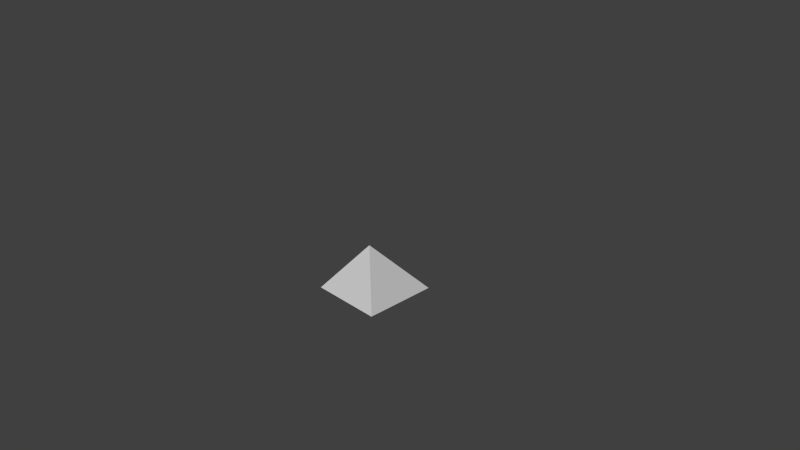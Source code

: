# Source: twelve-twelve-oc.blend  (saved by Blender 2.73.0; exported with 4.5.12 LTS)
import bpy
from mathutils import Matrix  # noqa: F401  (used for matrix-valued properties, if any)

bpy.ops.wm.read_factory_settings(use_empty=True)
scene = bpy.context.scene
scene.name = 'Scene'

# ---- collections
col_collection_1 = bpy.data.collections.new('Collection 1'); scene.collection.children.link(col_collection_1)

# ---- materials (node trees are filled in below, after node groups)
mat_none = bpy.data.materials.new('None')
mat_none.alpha_threshold = 0.0
mat_none.use_transparent_shadow = False
mat_none.roughness = 0.5
mat_none.line_color = (0.0, 0.0, 0.0, 1.0)

# ---- material node trees

# ---- world
world_world = bpy.data.worlds.new('World'); scene.world = world_world
world_world.color = (0.05088, 0.05088, 0.05088)
world_world.use_sun_shadow = False
world_world.sun_shadow_jitter_overblur = 0.0
world_world.cycles.sampling_method = 'MANUAL'
world_world.cycles.sample_map_resolution = 256

# ---- cameras
cam_camera = bpy.data.cameras.new('Camera')
cam_camera.clip_end = 100.0
cam_camera.lens = 35.0
cam_camera.sensor_width = 32.0
cam_camera.sensor_height = 18.0
cam_camera.ortho_scale = 7.314
cam_camera.dof.focus_distance = 0.0
cam_camera.dof.aperture_fstop = 128.0

# ---- meshes
me_cube_cube_002 = bpy.data.meshes.new('Cube_Cube.002')
me_cube_cube_002.from_pydata([(5.0, 5.0, 5.0), (-5.0, -5.0, 5.0), (5.0, -5.0, 5.0), (-5.0, -5.0, -5.0), (5.0, -5.0, -5.0)], [], [(2, 1, 3, 4), (0, 2, 4), (0, 1, 2), (0, 3, 1), (0, 4, 3)])
_uv = me_cube_cube_002.uv_layers.new(name='UVMap')
_uv.uv.foreach_set('vector', [0.9999, 0.9999, 9.998e-05, 0.9999, 9.998e-05, 9.998e-05, 0.9999, 9.998e-05, 0.0, 1.0, 0.0, 0.0, 1.0, 0.0, 1.0, 1.0, 0.0, 0.0, 1.0, 0.0, 1.0, 1.0, 0.0, 0.0, 1.0, 0.0, 0.0, 1.0, 0.0, 0.0, 1.0, 0.0])
me_cube_cube_002.materials.append(mat_none)
me_cube_cube_002.use_remesh_preserve_volume = False
me_cube_cube_002.use_remesh_preserve_attributes = False
me_cube_cube_002.use_mirror_vertex_groups = False
me_cube_cube_002.update()

# ---- objects
ob_cube_cube_002 = bpy.data.objects.new('Cube_Cube.002', me_cube_cube_002)
ob_camera = bpy.data.objects.new('Camera', cam_camera)

# ---- transforms, parenting, visibility, modifiers, constraints
ob_cube_cube_002.location = (0.0, 0.0, 0.0)
ob_cube_cube_002.rotation_euler = (1.571, -0.0, 0.0)
ob_cube_cube_002.scale = (0.1, 0.1, 0.1)
ob_cube_cube_002.lineart.crease_threshold = 0.0
ob_camera.location = (7.481, -6.508, 5.344)
ob_camera.rotation_euler = (1.109, 0.01082, 0.8149)
ob_camera.lock_rotations_4d = False
ob_camera.empty_display_type = 'ARROWS'
ob_camera.color = (0.0, 0.0, 0.0, 0.0)
ob_camera.display_type = 'WIRE'
ob_camera.lineart.crease_threshold = 0.0

# ---- collection membership
col_collection_1.objects.link(ob_cube_cube_002)
col_collection_1.objects.link(ob_camera)

# ---- scene / render settings (as saved in the file)
scene.camera = ob_camera
scene.frame_start = 1; scene.frame_end = 250; scene.frame_set(1)
scene.render.engine = 'BLENDER_EEVEE_NEXT'
scene.render.image_settings.compression = 90
scene.render.resolution_percentage = 50
scene.render.dither_intensity = 0.0
scene.cycles.use_denoising = False
scene.cycles.samples = 10
scene.cycles.sampling_pattern = 'TABULATED_SOBOL'
scene.cycles.light_sampling_threshold = 0.0
scene.cycles.use_adaptive_sampling = False
scene.cycles.use_light_tree = False
scene.cycles.blur_glossy = 0.0
scene.cycles.volume_bounces = 1
scene.cycles.pixel_filter_type = 'GAUSSIAN'
scene.cycles.sample_clamp_indirect = 0.0
scene.view_settings.view_transform = 'Standard'
bpy.context.view_layer.update()

# ---- added for rendering (the .blend has no usable light): sun
light_auto_sun = bpy.data.lights.new('AutoSun', 'SUN')
light_auto_sun.energy = 3.0
light_auto_sun.angle = 0.0523599
ob_auto_sun = bpy.data.objects.new('AutoSun', light_auto_sun)
scene.collection.objects.link(ob_auto_sun)
ob_auto_sun.rotation_euler = (0.872665, 0.174533, 0.523599)
bpy.context.view_layer.update()
